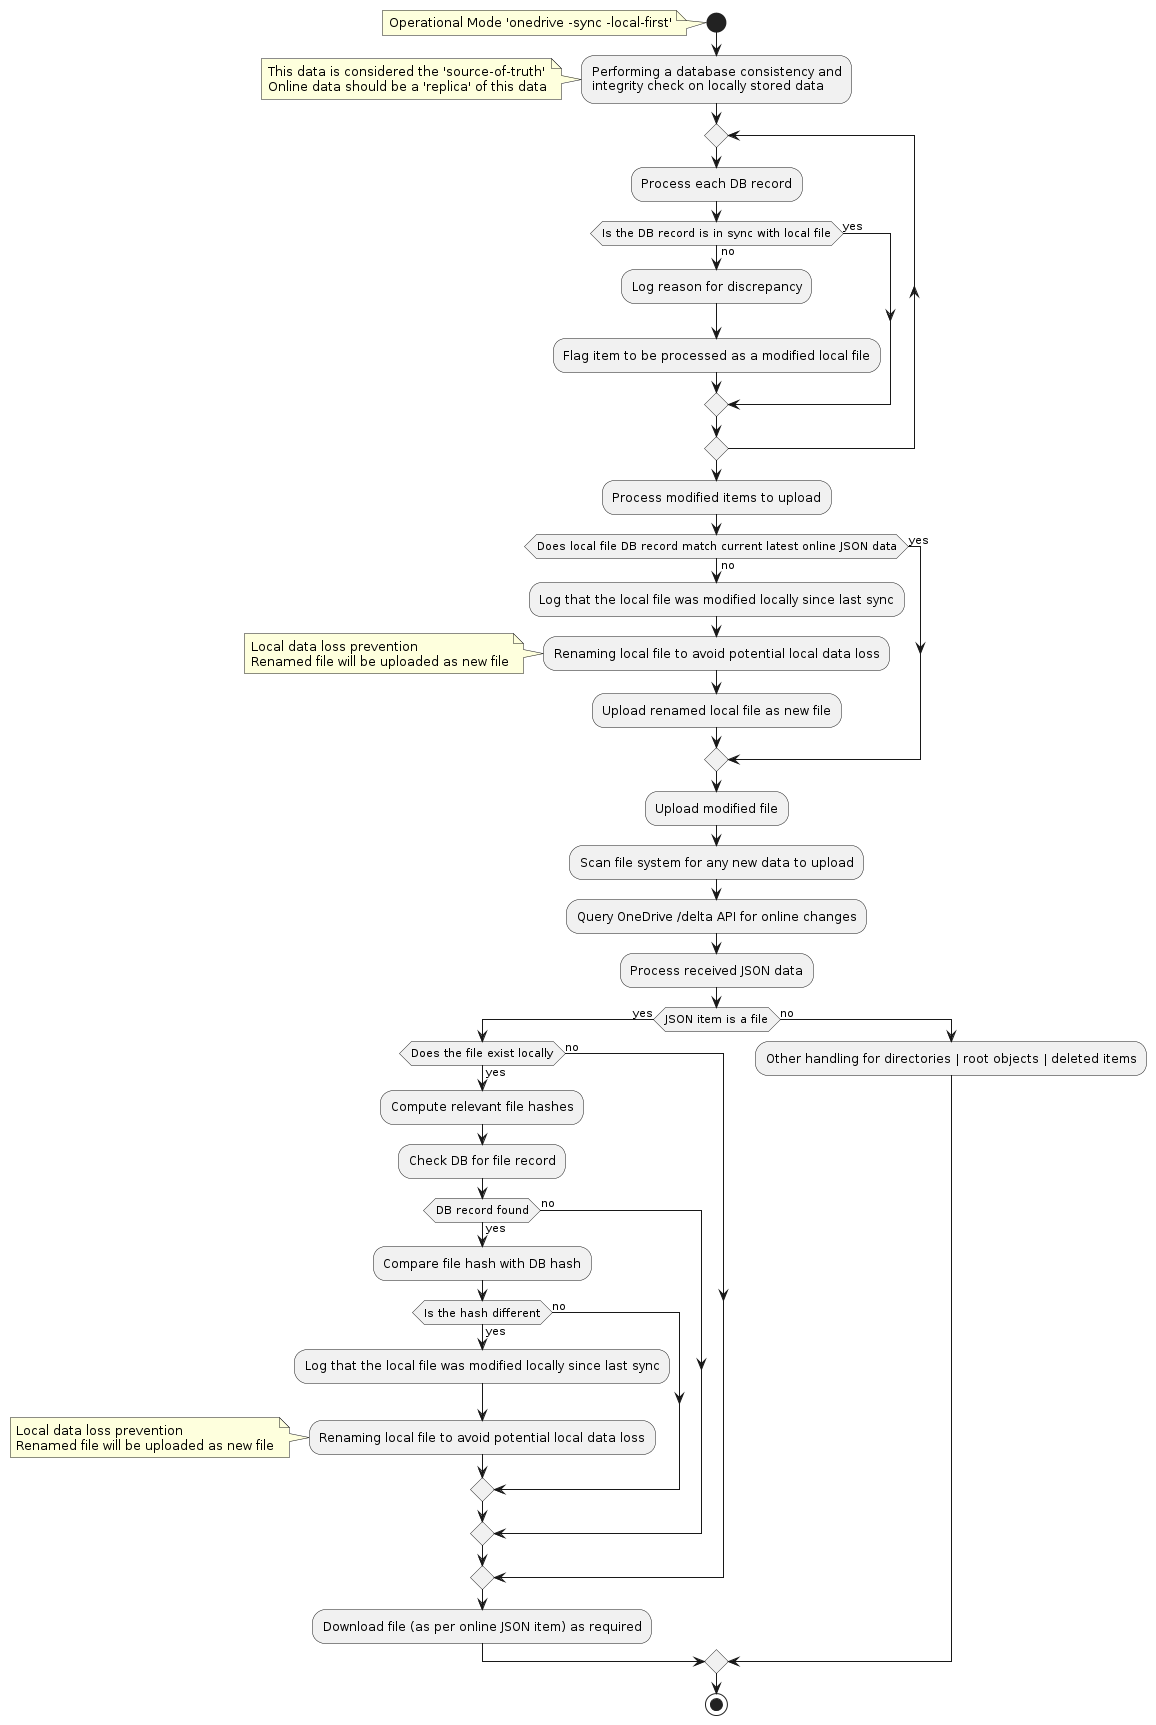

The diagram above was rendered by PlantUML. Its source (embedded in the PNG):
@startuml
start
note left: Operational Mode 'onedrive -sync -local-first'
:Performing a database consistency and\nintegrity check on locally stored data;
note left: This data is considered the 'source-of-truth'\nOnline data should be a 'replica' of this data
repeat
  :Process each DB record;
  if (Is the DB record is in sync with local file) then (yes)
  
  else (no)
  
    :Log reason for discrepancy;
    :Flag item to be processed as a modified local file;
  
  endif
repeat while

:Process modified items to upload;

if (Does local file DB record match current latest online JSON data) then (yes)

else (no)

  :Log that the local file was modified locally since last sync;
  :Renaming local file to avoid potential local data loss;
  note left: Local data loss prevention\nRenamed file will be uploaded as new file
  :Upload renamed local file as new file;

endif

:Upload modified file;

:Scan file system for any new data to upload;

:Query OneDrive /delta API for online changes;

:Process received JSON data;
if (JSON item is a file) then (yes)
  if (Does the file exist locally) then (yes)
    :Compute relevant file hashes;
    :Check DB for file record;
    if (DB record found) then (yes)
      :Compare file hash with DB hash;
      if (Is the hash different) then (yes)
        :Log that the local file was modified locally since last sync;
        :Renaming local file to avoid potential local data loss;
        note left: Local data loss prevention\nRenamed file will be uploaded as new file
      else (no)
      endif
    else (no)
    
    endif
  else (no)
  endif

  :Download file (as per online JSON item) as required;
  
else (no)
  :Other handling for directories | root objects | deleted items;
endif
stop
@enduml